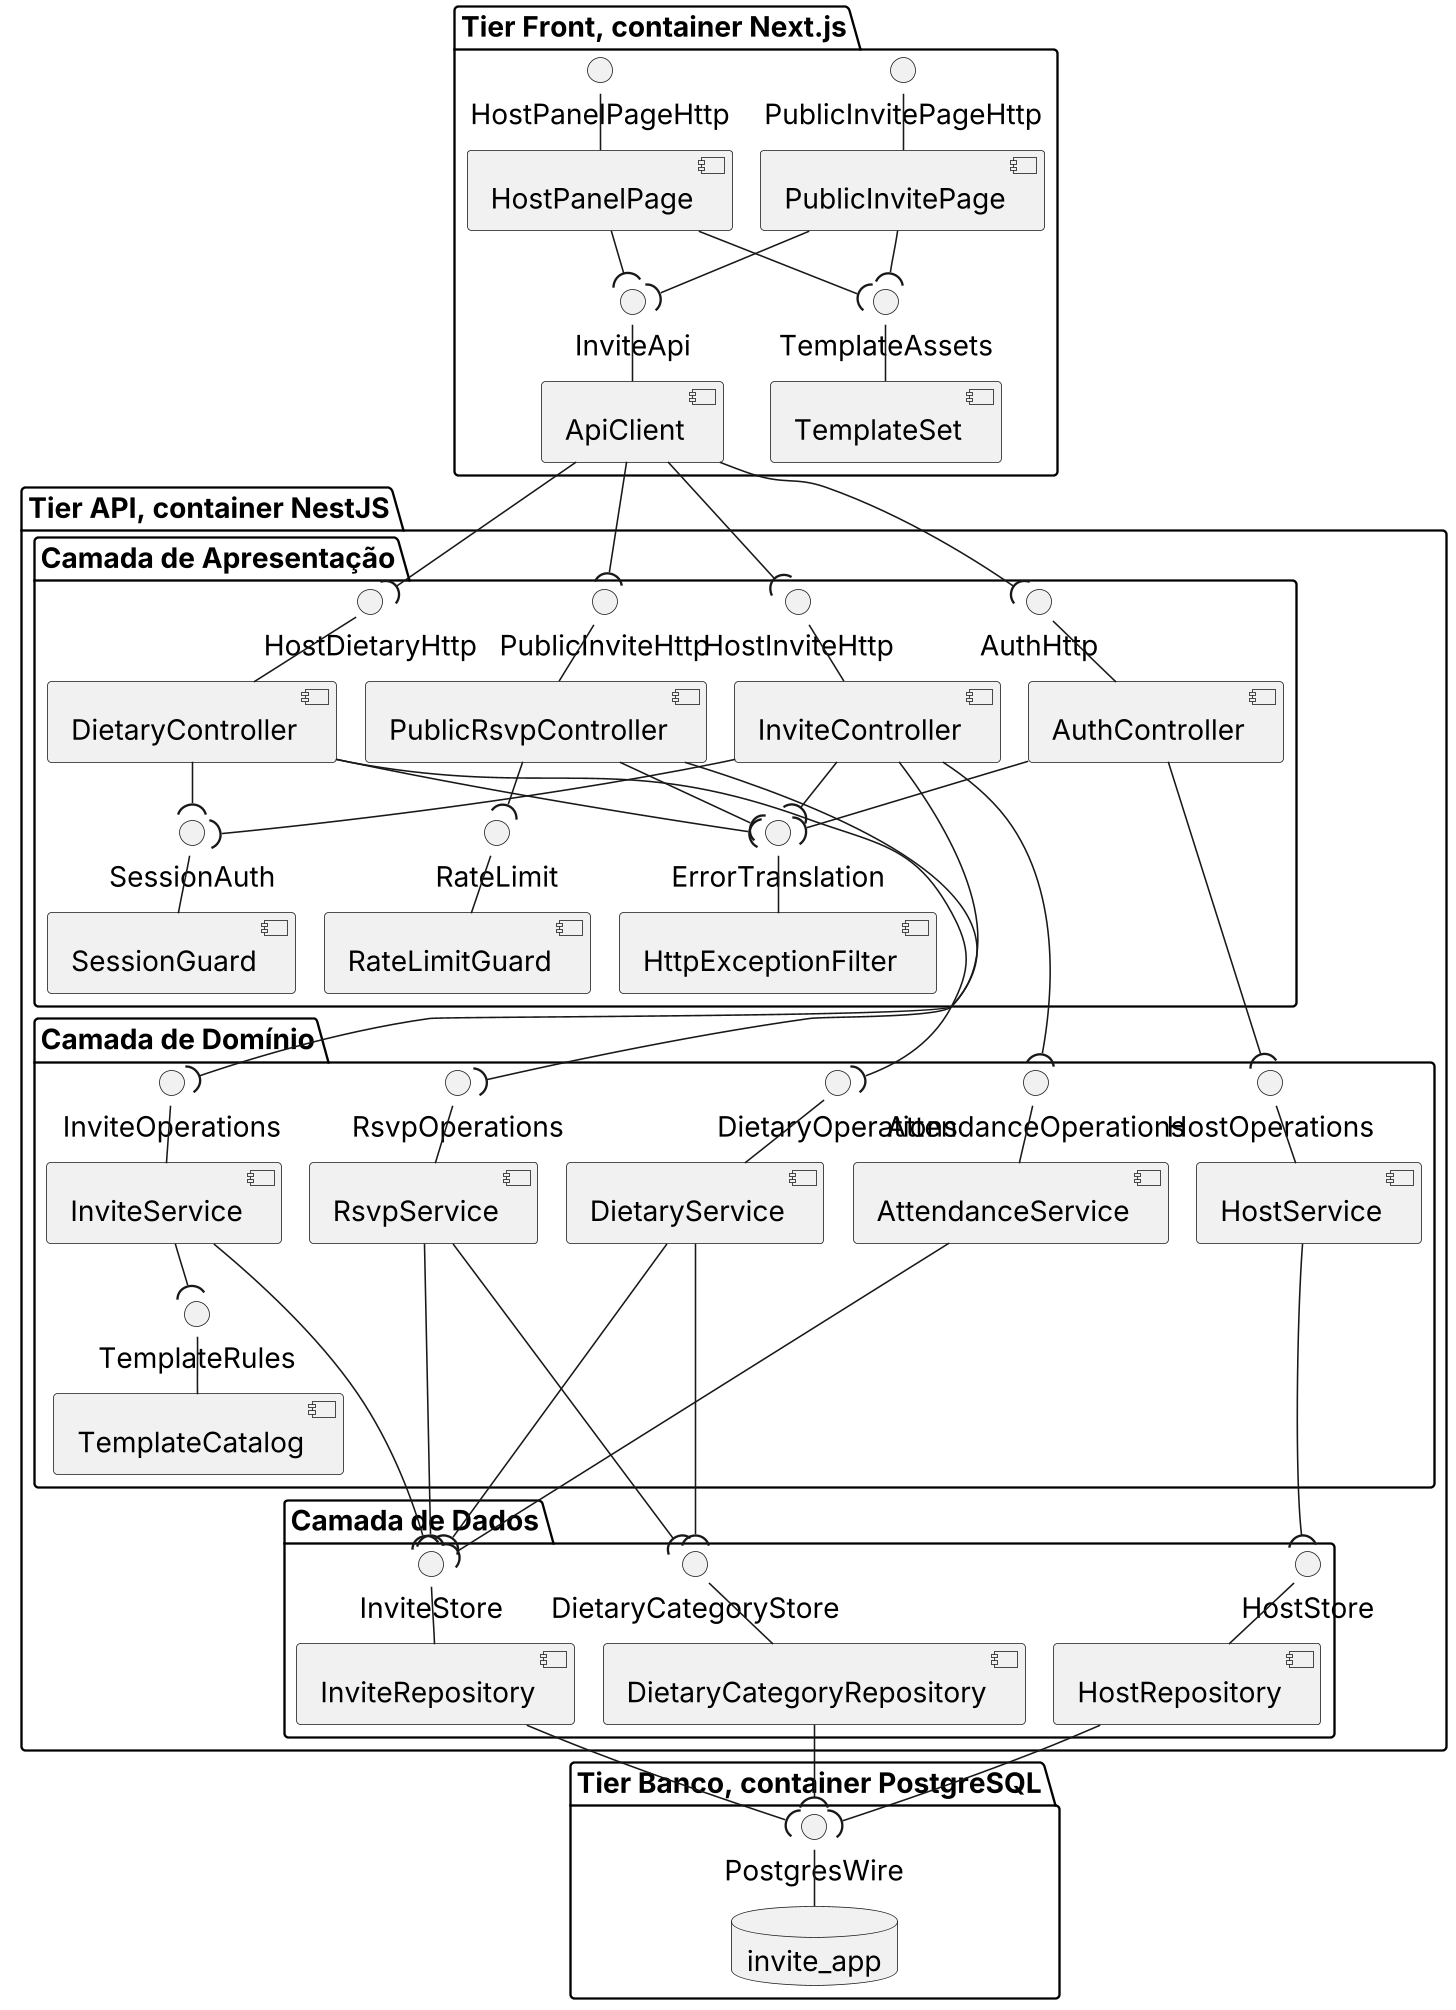

The diagram above was rendered by PlantUML. Its source (embedded in the PNG):
@startuml diagrama-de-componentes-slide
!pragma layout smetana
' Versão para o deck do T3: o mesmo conteúdo do arquivo de mesmo nome em docs/.attachments,
' só com fonte maior e mais espaço entre os elementos, para ler numa chamada do Teams. No deck ele
' aparece cortado em duas metades lado a lado, na fronteira entre a Apresentação e o Domínio.
' Gera o PNG desta pasta com o layout interno do PlantUML, que não precisa do Graphviz:
'   java -jar plantuml.jar -Playout=smetana -tpng diagrama-de-componentes-slide.puml
' ou com a imagem Docker que o resto do repositório usa:
'   docker run --rm -v "<caminho desta pasta>:/data" plantuml/plantuml -tpng /data/diagrama-de-componentes-slide.puml
skinparam defaultFontSize 18
skinparam nodesep 30
skinparam ranksep 50
skinparam dpi 150
' Fonte do Diagrama de Componentes da Sprint 2, item #59 do Azure Boards.
' Gera o PNG sem instalar nada além do Docker, a partir da pasta onde este arquivo está:
'   docker run --rm -v "<caminho>:/data" plantuml/plantuml -tpng /data/diagrama-de-componentes.puml
' No Windows, <caminho> é o caminho absoluto da pasta, por exemplo D:\invite-app\docs\.attachments
' A imagem fica abaixo do teto padrão de 4096 pixels, então não precisa de PLANTUML_LIMIT_SIZE.
' Os três tiers vêm do ADR-0002 e as três camadas lógicas da API vêm do ADR-0001.
' Identificadores de componente e de interface em inglês, conforme o Guia de Estilo.
' O diagrama traz rótulo, não explicação. A leitura fica na página do Diagrama de Componentes.

skinparam shadowing false
skinparam monochrome true
skinparam defaultTextAlignment center
skinparam nodesep 30
skinparam ranksep 45

package "Tier Front, container Next.js" {

  component "PublicInvitePage" as PIP
  component "HostPanelPage" as HPP
  component "ApiClient" as ACL
  component "TemplateSet" as TST

  interface "PublicInvitePageHttp" as I_PPAGE
  interface "HostPanelPageHttp" as I_HPAGE
  interface "InviteApi" as I_API
  interface "TemplateAssets" as I_TPLA
}

package "Tier API, container NestJS" {

  package "Camada de Apresentação" {

    component "PublicRsvpController" as PRC
    component "InviteController" as INC
    component "DietaryController" as DIC
    component "AuthController" as AUC
    component "RateLimitGuard" as RLG
    component "SessionGuard" as SGD
    component "HttpExceptionFilter" as HEF

    interface "PublicInviteHttp" as I_PUBH
    interface "HostInviteHttp" as I_INVH
    interface "HostDietaryHttp" as I_DIEH
    interface "AuthHttp" as I_AUTH
    interface "RateLimit" as I_RATE
    interface "SessionAuth" as I_SESS
    interface "ErrorTranslation" as I_ERRT
  }

  package "Camada de Domínio" {

    component "RsvpService" as RSS
    component "InviteService" as INS
    component "AttendanceService" as ATS
    component "DietaryService" as DIS
    component "HostService" as HOS
    component "TemplateCatalog" as TPC

    interface "RsvpOperations" as I_RSVO
    interface "InviteOperations" as I_INVO
    interface "AttendanceOperations" as I_ATTO
    interface "DietaryOperations" as I_DIEO
    interface "HostOperations" as I_HOSO
    interface "TemplateRules" as I_TPLR
  }

  package "Camada de Dados" {

    component "InviteRepository" as INR
    component "DietaryCategoryRepository" as DCR
    component "HostRepository" as HOR

    interface "InviteStore" as I_INVS
    interface "DietaryCategoryStore" as I_DCS
    interface "HostStore" as I_HOSS
  }
}

package "Tier Banco, container PostgreSQL" {
  database "invite_app" as DBC
  interface "PostgresWire" as I_PGW
}

' Interfaces publicadas pelo tier Front ao ambiente
I_PPAGE -down- PIP
I_HPAGE -down- HPP

' Dentro do tier Front
ACL -up- I_API
PIP --( I_API
HPP --( I_API

TST -up- I_TPLA
PIP --( I_TPLA
HPP --( I_TPLA

' Interfaces publicadas pela camada de Apresentação ao tier Front
PRC -up- I_PUBH
INC -up- I_INVH
DIC -up- I_DIEH
AUC -up- I_AUTH

ACL --( I_PUBH
ACL --( I_INVH
ACL --( I_DIEH
ACL --( I_AUTH

' Dentro da camada de Apresentação
RLG -up- I_RATE
PRC --( I_RATE

SGD -up- I_SESS
INC --( I_SESS
DIC --( I_SESS

HEF -up- I_ERRT
PRC --( I_ERRT
INC --( I_ERRT
DIC --( I_ERRT
AUC --( I_ERRT

' Da Apresentação para o Domínio
RSS -up- I_RSVO
PRC --( I_RSVO

INS -up- I_INVO
INC --( I_INVO

ATS -up- I_ATTO
INC --( I_ATTO

DIS -up- I_DIEO
DIC --( I_DIEO

HOS -up- I_HOSO
AUC --( I_HOSO

' Dentro da camada de Domínio
TPC -up- I_TPLR
INS --( I_TPLR

' Do Domínio para os Dados
INR -up- I_INVS
RSS --( I_INVS
INS --( I_INVS
ATS --( I_INVS
DIS --( I_INVS

DCR -up- I_DCS
RSS --( I_DCS
DIS --( I_DCS

HOR -up- I_HOSS
HOS --( I_HOSS

' Dos Dados para o tier Banco
DBC -up- I_PGW
INR --( I_PGW
DCR --( I_PGW
HOR --( I_PGW

' Ligações ocultas, apenas para empilhar as camadas na vertical.
' Não representam dependência e não aparecem na imagem.
RLG -[hidden]down- I_RSVO
SGD -[hidden]down- I_INVO
TPC -[hidden]down- I_INVS
HOS -[hidden]down- I_HOSS

@enduml